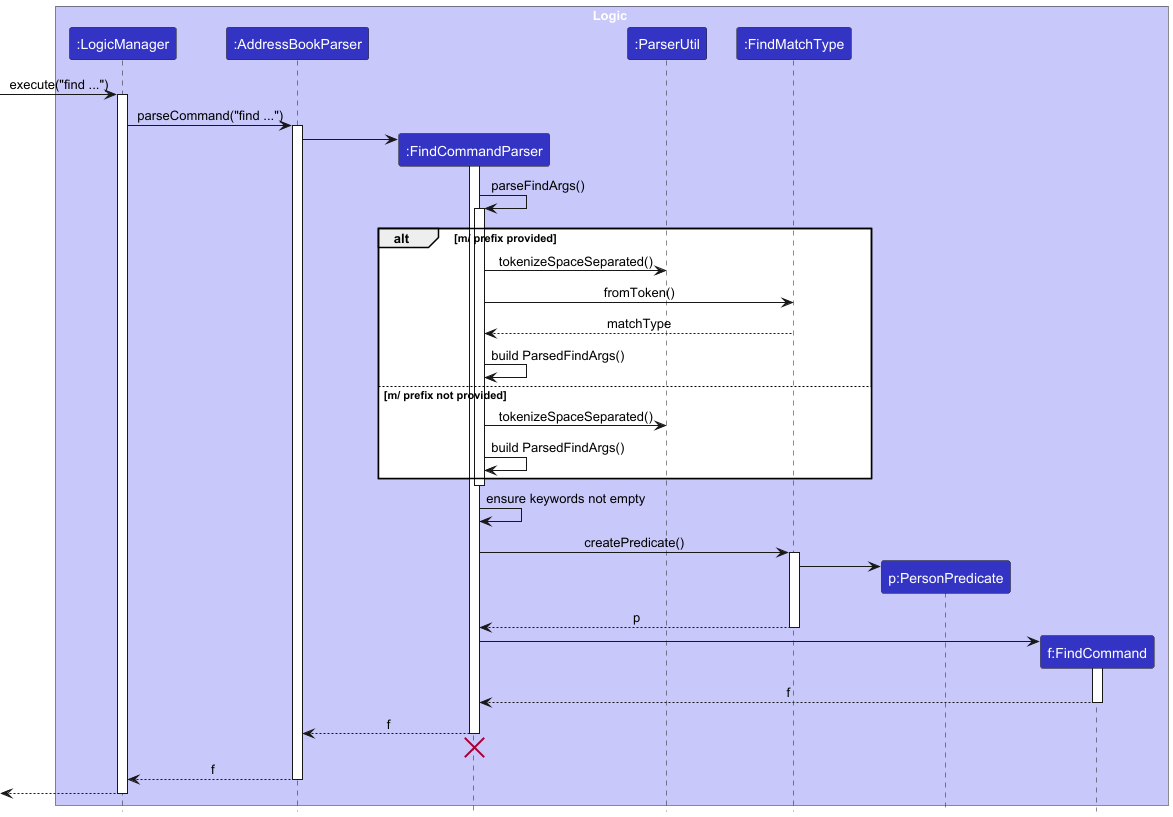

The diagram above was rendered by PlantUML. Its source (embedded in the PNG):
@startuml
!include style.puml
skinparam ArrowFontStyle plain

box Logic LOGIC_COLOR_T1
participant ":LogicManager" as LogicManager LOGIC_COLOR
participant ":AddressBookParser" as AddressBookParser LOGIC_COLOR
participant ":FindCommandParser" as FindCommandParser LOGIC_COLOR
participant ":ParserUtil" as ParserUtil LOGIC_COLOR
participant ":FindMatchType" as FindMatchType LOGIC_COLOR
participant "p:PersonPredicate" as PersonPredicate LOGIC_COLOR
participant "f:FindCommand" as FindCommand LOGIC_COLOR
end box

[-> LogicManager : execute("find ...")
activate LogicManager

LogicManager -> AddressBookParser : parseCommand("find ...")
activate AddressBookParser

create FindCommandParser
AddressBookParser -> FindCommandParser
activate FindCommandParser

FindCommandParser -> FindCommandParser : parseFindArgs()
activate FindCommandParser
alt m/ prefix provided
    FindCommandParser -> ParserUtil : tokenizeSpaceSeparated()
    FindCommandParser -> FindMatchType : fromToken()
    FindMatchType --> FindCommandParser : matchType
    FindCommandParser -> FindCommandParser : build ParsedFindArgs()
else m/ prefix not provided
    FindCommandParser -> ParserUtil : tokenizeSpaceSeparated()
    FindCommandParser -> FindCommandParser : build ParsedFindArgs()
end
deactivate FindCommandParser

FindCommandParser -> FindCommandParser : ensure keywords not empty
FindCommandParser -> FindMatchType : createPredicate()
activate FindMatchType
create PersonPredicate
FindMatchType -> PersonPredicate
FindMatchType --> FindCommandParser : p
deactivate FindMatchType

create FindCommand
FindCommandParser -> FindCommand
activate FindCommand
FindCommand --> FindCommandParser : f
deactivate FindCommand

FindCommandParser --> AddressBookParser : f
deactivate FindCommandParser
FindCommandParser -[hidden]-> AddressBookParser
destroy FindCommandParser

AddressBookParser --> LogicManager : f
deactivate AddressBookParser

[<--LogicManager
deactivate LogicManager
@enduml